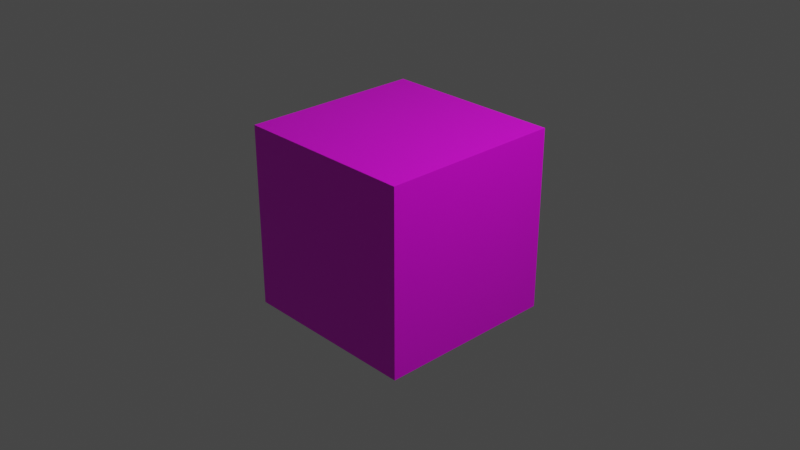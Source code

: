 # Source: BlueSupplier.blend  (saved by Blender 3.2.14; exported with 4.5.12 LTS)
import bpy
from mathutils import Matrix  # noqa: F401  (used for matrix-valued properties, if any)

bpy.ops.wm.read_factory_settings(use_empty=True)
scene = bpy.context.scene
scene.name = 'Scene'

# ---- collections
col_collection = bpy.data.collections.new('Collection'); scene.collection.children.link(col_collection)

# ---- images (referenced by path relative to the original .blend; pixels are not part of the script)
import os
ASSET_DIR = os.environ.get("B2B_ASSET_DIR", "")  # directory of the original .blend (textures are referenced by path, not embedded)
HERE = os.path.dirname(os.path.abspath(__file__))  # packed textures are extracted next to this script under _unpacked/

def load_image(name, relpath, width, height, colorspace="sRGB"):
    """Load a texture the original file referenced (path relative to the .blend, or extracted next to this script)."""
    p = next((c for c in (os.path.join(HERE, relpath), os.path.join(ASSET_DIR, relpath)) if relpath and os.path.exists(c)), "")
    if p:
        img = bpy.data.images.load(p, check_existing=True)
        img.name = name
    else:  # same state as the original file: an image datablock whose file is absent (Cycles renders it pink)
        img = bpy.data.images.new(name, width, height)
        img.source = "FILE"
        img.filepath = "//" + (relpath or name)
    img.colorspace_settings.name = colorspace
    return img
img_bluesupplier_png = load_image('BlueSupplier.png', 'BlueSupplier.png', 1024, 1024, 'sRGB')

# ---- materials (node trees are filled in below, after node groups)
mat_material = bpy.data.materials.new('Material')
mat_material.alpha_threshold = 0.0
mat_material.use_transparent_shadow = False
mat_material.line_color = (0.0, 0.0, 0.0, 1.0)

# ---- material node trees
mat_material.use_nodes = True; mat_material.node_tree.nodes.clear()
_N = mat_material.node_tree.nodes; _L = mat_material.node_tree.links
n0 = _N.new('ShaderNodeOutputMaterial'); n0.name = 'Material Output'; n0.location = (300, 300)
n1 = _N.new('ShaderNodeBsdfPrincipled'); n1.name = 'Principled BSDF'; n1.location = (10, 300)
n1.distribution = 'GGX'
n1.subsurface_method = 'RANDOM_WALK_SKIN'
n1.inputs[2].default_value = 0.4
n1.inputs[3].default_value = 1.45
n1.inputs[27].default_value = (0.0, 0.0, 0.0, 1.0)
n1.inputs[28].default_value = 1.0
n2 = _N.new('ShaderNodeTexImage'); n2.name = 'Image Texture'; n2.location = (-280, 280)
n2.image = img_bluesupplier_png
_L.new(n1.outputs[0], n0.inputs[0])
_L.new(n2.outputs[0], n1.inputs[0])
n0.is_active_output = True

# ---- world
world_world = bpy.data.worlds.new('World'); scene.world = world_world
world_world.use_nodes = True; world_world.node_tree.nodes.clear()
_N = world_world.node_tree.nodes; _L = world_world.node_tree.links
n0 = _N.new('ShaderNodeOutputWorld'); n0.name = 'World Output'; n0.location = (300, 300)
n1 = _N.new('ShaderNodeBackground'); n1.name = 'Background'; n1.location = (10, 300)
n1.inputs[0].default_value = (0.05088, 0.05088, 0.05088, 1.0)
_L.new(n1.outputs[0], n0.inputs[0])
n0.is_active_output = True
world_world.color = (0.05088, 0.05088, 0.05088)
world_world.use_sun_shadow = False
world_world.sun_shadow_jitter_overblur = 0.0

# ---- cameras
cam_camera = bpy.data.cameras.new('Camera')
cam_camera.clip_end = 100.0
cam_camera.ortho_scale = 7.314

# ---- lights
light_light = bpy.data.lights.new('Light', 'POINT')
light_light.transmission_factor = 0.0
light_light.energy = 1000.0
light_light.shadow_soft_size = 0.1
light_light.shadow_maximum_resolution = 0.006
light_light.use_absolute_resolution = True

# ---- meshes
me_cube = bpy.data.meshes.new('Cube')
me_cube.from_pydata([(1.0, 1.0, 1.0), (1.0, 1.0, -1.0), (1.0, -1.0, 1.0), (1.0, -1.0, -1.0), (-1.0, 1.0, 1.0), (-1.0, 1.0, -1.0), (-1.0, -1.0, 1.0), (-1.0, -1.0, -1.0)], [], [(0, 4, 6, 2), (3, 2, 6, 7), (7, 6, 4, 5), (5, 1, 3, 7), (1, 0, 2, 3), (5, 4, 0, 1)])
_uv = me_cube.uv_layers.new(name='UVMap')
_uv.uv.foreach_set('vector', [0.0, 0.0, 1.0, 0.0, 1.0, 1.0, 0.0, 1.0, 1.0, 0.75, 1.25, 0.75, 1.25, 1.0, 1.0, 1.0, 1.0, 1.0, 1.25, 1.0, 1.25, 1.25, 1.0, 1.25, 1.0, 0.25, 1.25, 0.25, 1.25, 0.5, 1.0, 0.5, 1.0, 0.5, 1.25, 0.5, 1.25, 0.75, 1.0, 0.75, 1.0, 0.0, 1.25, 0.0, 1.25, 0.25, 1.0, 0.25])
me_cube.materials.append(mat_material)
me_cube.use_mirror_vertex_groups = False
me_cube.update()

# ---- objects
ob_cube = bpy.data.objects.new('Cube', me_cube)
ob_light = bpy.data.objects.new('Light', light_light)
ob_camera = bpy.data.objects.new('Camera', cam_camera)

# ---- transforms, parenting, visibility, modifiers, constraints
ob_cube.location = (0.0, 0.0, 0.0)
ob_cube.lock_rotations_4d = False
ob_cube.empty_display_type = 'ARROWS'
ob_cube.lineart.crease_threshold = 0.0
ob_light.location = (4.076, 1.005, 5.904)
ob_light.rotation_euler = (0.6503, 0.05522, 1.866)
ob_light.lock_rotations_4d = False
ob_light.empty_display_type = 'ARROWS'
ob_light.color = (0.0, 0.0, 0.0, 0.0)
ob_light.lineart.crease_threshold = 0.0
ob_camera.location = (7.359, -6.926, 4.958)
ob_camera.rotation_euler = (1.109, 0.0, 0.8149)
ob_camera.lock_rotations_4d = False
ob_camera.empty_display_type = 'ARROWS'
ob_camera.color = (0.0, 0.0, 0.0, 0.0)
ob_camera.display_type = 'WIRE'
ob_camera.lineart.crease_threshold = 0.0

# ---- collection membership
col_collection.objects.link(ob_cube)
col_collection.objects.link(ob_light)
col_collection.objects.link(ob_camera)

# ---- scene / render settings (as saved in the file)
scene.camera = ob_camera
scene.frame_start = 1; scene.frame_end = 250; scene.frame_set(1)
scene.render.engine = 'BLENDER_EEVEE_NEXT'
scene.cycles.sampling_pattern = 'TABULATED_SOBOL'
scene.cycles.use_light_tree = False
scene.view_settings.view_transform = 'Filmic'
bpy.context.view_layer.update()
